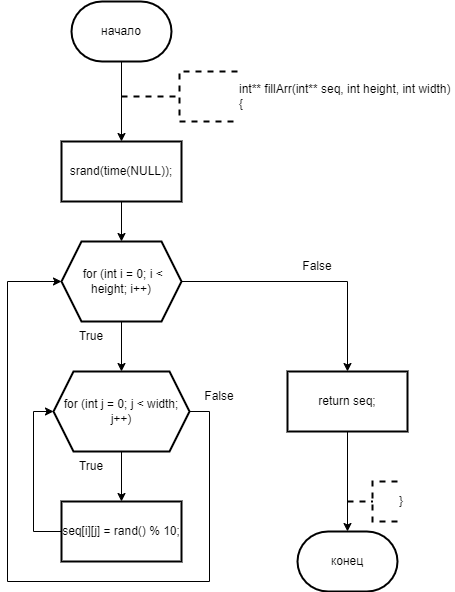

The diagram above was exported from draw.io. Its source (the exported page's mxGraphModel, read from the mxfile embedded in the PNG):
<mxGraphModel dx="996" dy="559" grid="1" gridSize="10" guides="1" tooltips="1" connect="1" arrows="1" fold="1" page="1" pageScale="1" pageWidth="827" pageHeight="1169" math="0" shadow="0">
  <root>
    <mxCell id="0" />
    <mxCell id="1" parent="0" />
    <mxCell id="VZagBIoGSvtb35ssmvwc-3" value="" style="edgeStyle=orthogonalEdgeStyle;rounded=0;orthogonalLoop=1;jettySize=auto;html=1;" edge="1" parent="1" source="VZagBIoGSvtb35ssmvwc-1" target="VZagBIoGSvtb35ssmvwc-2">
      <mxGeometry relative="1" as="geometry" />
    </mxCell>
    <mxCell id="VZagBIoGSvtb35ssmvwc-1" value="начало" style="strokeWidth=2;html=1;shape=mxgraph.flowchart.terminator;whiteSpace=wrap;" vertex="1" parent="1">
      <mxGeometry x="364" y="10" width="100" height="60" as="geometry" />
    </mxCell>
    <mxCell id="VZagBIoGSvtb35ssmvwc-6" value="" style="edgeStyle=orthogonalEdgeStyle;rounded=0;orthogonalLoop=1;jettySize=auto;html=1;" edge="1" parent="1" source="VZagBIoGSvtb35ssmvwc-2" target="VZagBIoGSvtb35ssmvwc-5">
      <mxGeometry relative="1" as="geometry" />
    </mxCell>
    <mxCell id="VZagBIoGSvtb35ssmvwc-2" value="srand(time(NULL));" style="whiteSpace=wrap;html=1;strokeWidth=2;" vertex="1" parent="1">
      <mxGeometry x="354" y="150" width="120" height="60" as="geometry" />
    </mxCell>
    <mxCell id="VZagBIoGSvtb35ssmvwc-4" value="&lt;div&gt;int** fillArr(int** seq, int height, int width)&amp;nbsp;&lt;/div&gt;&lt;div&gt;{&lt;/div&gt;" style="strokeWidth=2;html=1;shape=mxgraph.flowchart.annotation_2;align=left;labelPosition=right;pointerEvents=1;dashed=1;" vertex="1" parent="1">
      <mxGeometry x="414" y="80" width="116" height="50" as="geometry" />
    </mxCell>
    <mxCell id="VZagBIoGSvtb35ssmvwc-8" value="" style="edgeStyle=orthogonalEdgeStyle;rounded=0;orthogonalLoop=1;jettySize=auto;html=1;" edge="1" parent="1" source="VZagBIoGSvtb35ssmvwc-5" target="VZagBIoGSvtb35ssmvwc-7">
      <mxGeometry relative="1" as="geometry" />
    </mxCell>
    <mxCell id="VZagBIoGSvtb35ssmvwc-12" value="" style="edgeStyle=orthogonalEdgeStyle;rounded=0;orthogonalLoop=1;jettySize=auto;html=1;" edge="1" parent="1" source="VZagBIoGSvtb35ssmvwc-5" target="VZagBIoGSvtb35ssmvwc-11">
      <mxGeometry relative="1" as="geometry" />
    </mxCell>
    <mxCell id="VZagBIoGSvtb35ssmvwc-5" value="&amp;nbsp;for (int i = 0; i &amp;lt; height; i++)" style="shape=hexagon;perimeter=hexagonPerimeter2;whiteSpace=wrap;html=1;fixedSize=1;strokeWidth=2;" vertex="1" parent="1">
      <mxGeometry x="354" y="250" width="120" height="80" as="geometry" />
    </mxCell>
    <mxCell id="VZagBIoGSvtb35ssmvwc-10" value="" style="edgeStyle=orthogonalEdgeStyle;rounded=0;orthogonalLoop=1;jettySize=auto;html=1;" edge="1" parent="1" source="VZagBIoGSvtb35ssmvwc-7" target="VZagBIoGSvtb35ssmvwc-9">
      <mxGeometry relative="1" as="geometry" />
    </mxCell>
    <mxCell id="VZagBIoGSvtb35ssmvwc-14" style="edgeStyle=orthogonalEdgeStyle;rounded=0;orthogonalLoop=1;jettySize=auto;html=1;exitX=1;exitY=0.5;exitDx=0;exitDy=0;entryX=0;entryY=0.5;entryDx=0;entryDy=0;" edge="1" parent="1" source="VZagBIoGSvtb35ssmvwc-7" target="VZagBIoGSvtb35ssmvwc-5">
      <mxGeometry relative="1" as="geometry">
        <Array as="points">
          <mxPoint x="502" y="420" />
          <mxPoint x="502" y="590" />
          <mxPoint x="300" y="590" />
          <mxPoint x="300" y="290" />
        </Array>
      </mxGeometry>
    </mxCell>
    <mxCell id="VZagBIoGSvtb35ssmvwc-7" value="for (int j = 0; j &amp;lt; width; j++)" style="shape=hexagon;perimeter=hexagonPerimeter2;whiteSpace=wrap;html=1;fixedSize=1;strokeWidth=2;" vertex="1" parent="1">
      <mxGeometry x="346" y="380" width="136" height="80" as="geometry" />
    </mxCell>
    <mxCell id="VZagBIoGSvtb35ssmvwc-13" style="edgeStyle=orthogonalEdgeStyle;rounded=0;orthogonalLoop=1;jettySize=auto;html=1;exitX=0;exitY=0.5;exitDx=0;exitDy=0;entryX=0;entryY=0.5;entryDx=0;entryDy=0;" edge="1" parent="1" source="VZagBIoGSvtb35ssmvwc-9" target="VZagBIoGSvtb35ssmvwc-7">
      <mxGeometry relative="1" as="geometry" />
    </mxCell>
    <mxCell id="VZagBIoGSvtb35ssmvwc-9" value="seq[i][j] = rand() % 10;" style="whiteSpace=wrap;html=1;strokeWidth=2;" vertex="1" parent="1">
      <mxGeometry x="354" y="510" width="120" height="60" as="geometry" />
    </mxCell>
    <mxCell id="VZagBIoGSvtb35ssmvwc-16" style="edgeStyle=orthogonalEdgeStyle;rounded=0;orthogonalLoop=1;jettySize=auto;html=1;exitX=0.5;exitY=1;exitDx=0;exitDy=0;" edge="1" parent="1" source="VZagBIoGSvtb35ssmvwc-11" target="VZagBIoGSvtb35ssmvwc-15">
      <mxGeometry relative="1" as="geometry" />
    </mxCell>
    <mxCell id="VZagBIoGSvtb35ssmvwc-11" value="return seq;" style="whiteSpace=wrap;html=1;strokeWidth=2;" vertex="1" parent="1">
      <mxGeometry x="580" y="380" width="120" height="60" as="geometry" />
    </mxCell>
    <mxCell id="VZagBIoGSvtb35ssmvwc-15" value="конец" style="strokeWidth=2;html=1;shape=mxgraph.flowchart.terminator;whiteSpace=wrap;" vertex="1" parent="1">
      <mxGeometry x="590" y="540" width="100" height="60" as="geometry" />
    </mxCell>
    <mxCell id="VZagBIoGSvtb35ssmvwc-17" value="}" style="strokeWidth=2;html=1;shape=mxgraph.flowchart.annotation_2;align=left;labelPosition=right;pointerEvents=1;dashed=1;" vertex="1" parent="1">
      <mxGeometry x="640" y="490" width="50" height="40" as="geometry" />
    </mxCell>
    <mxCell id="VZagBIoGSvtb35ssmvwc-18" value="True" style="text;html=1;align=center;verticalAlign=middle;whiteSpace=wrap;rounded=0;" vertex="1" parent="1">
      <mxGeometry x="354" y="460" width="60" height="30" as="geometry" />
    </mxCell>
    <mxCell id="VZagBIoGSvtb35ssmvwc-19" value="True" style="text;html=1;align=center;verticalAlign=middle;whiteSpace=wrap;rounded=0;" vertex="1" parent="1">
      <mxGeometry x="354" y="330" width="60" height="30" as="geometry" />
    </mxCell>
    <mxCell id="VZagBIoGSvtb35ssmvwc-20" value="False" style="text;html=1;align=center;verticalAlign=middle;whiteSpace=wrap;rounded=0;" vertex="1" parent="1">
      <mxGeometry x="482" y="390" width="60" height="30" as="geometry" />
    </mxCell>
    <mxCell id="VZagBIoGSvtb35ssmvwc-21" value="False" style="text;html=1;align=center;verticalAlign=middle;whiteSpace=wrap;rounded=0;" vertex="1" parent="1">
      <mxGeometry x="580" y="260" width="60" height="30" as="geometry" />
    </mxCell>
  </root>
</mxGraphModel>